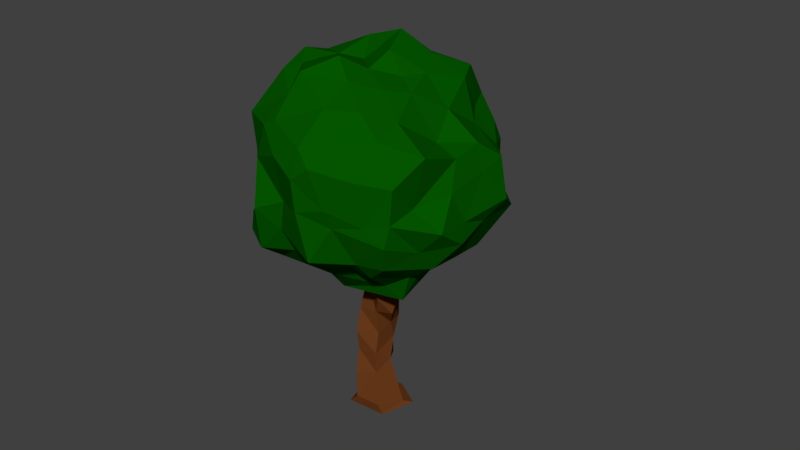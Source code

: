 # Source: ATreeNew5.blend  (saved by Blender 2.78.0; exported with 4.5.12 LTS)
import bpy
from mathutils import Matrix  # noqa: F401  (used for matrix-valued properties, if any)

bpy.ops.wm.read_factory_settings(use_empty=True)
scene = bpy.context.scene
scene.name = 'Scene'

# ---- collections
col_collection_1 = bpy.data.collections.new('Collection 1'); scene.collection.children.link(col_collection_1)

# ---- materials (node trees are filled in below, after node groups)
mat_dark_green = bpy.data.materials.new('Dark-Green')
mat_dark_green.alpha_threshold = 0.0
mat_dark_green.use_transparent_shadow = False
mat_dark_green.diffuse_color = (0.001206, 0.09084, 0.0, 1.0)
mat_dark_green.roughness = 0.5
mat_dark_green.line_color = (0.0, 0.0, 0.0, 1.0)
mat_woody = bpy.data.materials.new('Woody')
mat_woody.alpha_threshold = 0.0
mat_woody.use_transparent_shadow = False
mat_woody.diffuse_color = (0.1424, 0.04292, 0.01055, 1.0)
mat_woody.roughness = 0.5
mat_woody.line_color = (0.0, 0.0, 0.0, 1.0)

# ---- material node trees

# ---- world
world_world = bpy.data.worlds.new('World'); scene.world = world_world
world_world.color = (0.05088, 0.05088, 0.05088)
world_world.use_sun_shadow = False
world_world.sun_shadow_jitter_overblur = 0.0
world_world.cycles.sampling_method = 'MANUAL'

# ---- meshes
me_icosphere_001 = bpy.data.meshes.new('Icosphere.001')
me_icosphere_001.from_pydata([(0.09548, -0.118, -0.6957), (0.6819, -0.5823, -0.3767), (-0.1755, -0.9199, -0.3052), (-0.6924, -0.07107, -0.3025), (-0.1746, 0.7903, -0.3689), (0.7324, 0.3895, -0.4218), (0.2519, -0.9721, 0.5355), (-0.6085, -0.5346, 0.4811), (-0.5933, 0.3231, 0.4667), (0.3236, 0.7159, 0.4982), (0.8824, -0.1517, 0.5318), (0.07628, -0.1942, 0.8319), (-0.1016, -0.7444, -0.4149), (-0.03979, -0.5941, -0.6714), (0.05712, -0.2945, -0.7132), (0.309, -0.1395, -0.7668), (0.4619, -0.3613, -0.788), (0.6451, -0.583, -0.4995), (0.434, -0.7458, -0.2612), (0.1822, -0.9145, -0.3855), (0.03533, -0.9367, -0.3932), (0.8146, 0.1665, -0.4944), (0.8384, -0.07072, -0.4054), (0.6542, -0.3179, -0.3394), (0.2559, 0.06182, -0.6879), (0.3627, 0.259, -0.7672), (0.6436, 0.304, -0.5112), (-0.5743, -0.1281, -0.5025), (-0.3634, -0.1359, -0.469), (-0.08068, -0.05247, -0.7028), (-0.3858, -0.7683, -0.2804), (-0.6129, -0.5554, -0.4256), (-0.6515, -0.3641, -0.3817), (-0.1635, 0.6178, -0.4906), (-0.1045, 0.3908, -0.6779), (-0.0183, 0.1441, -0.7296), (-0.6199, 0.1802, -0.1823), (-0.5759, 0.3899, -0.3935), (-0.37, 0.5898, -0.3559), (-0.008581, 0.7636, -0.4057), (0.3542, 0.691, -0.3318), (0.4678, 0.5222, -0.4428), (0.8728, -0.3315, 0.3871), (0.792, -0.4284, 0.0551), (0.8669, -0.5135, -0.1515), (0.8215, 0.3466, -0.1691), (0.9732, 0.2036, 0.08852), (0.8494, 0.09351, 0.3804), (0.1603, -1.015, 0.3381), (-0.05033, -1.051, 0.1974), (-0.1151, -0.9624, -0.1305), (0.6991, -0.7186, -0.1308), (0.6513, -0.8838, 0.08988), (0.3909, -0.8949, 0.3175), (-0.6974, -0.591, 0.4024), (-0.7727, -0.4227, 0.01027), (-0.7947, -0.1889, -0.08179), (-0.2555, -0.9805, -0.1607), (-0.4358, -0.9176, 0.1078), (-0.6066, -0.7835, 0.3538), (-0.5437, 0.4578, 0.3198), (-0.3917, 0.6397, 0.03632), (-0.3326, 0.7035, -0.09998), (-0.8475, 0.0772, -0.1132), (-0.7721, 0.1412, 0.1085), (-0.706, 0.3561, 0.2624), (0.3932, 0.5987, 0.3732), (0.5111, 0.6446, 0.08742), (0.6998, 0.6165, -0.1153), (-0.09869, 0.8395, -0.2245), (0.005181, 0.75, 0.09884), (0.1495, 0.8655, 0.2512), (0.8602, -0.4141, 0.4879), (0.7121, -0.5406, 0.5568), (0.5061, -0.8666, 0.5741), (0.1501, -0.9729, 0.5355), (-0.1958, -0.867, 0.6815), (-0.44, -0.7591, 0.4946), (-0.6473, -0.4147, 0.4983), (-0.6778, -0.08752, 0.4917), (-0.6936, 0.03957, 0.4846), (-0.3192, 0.4282, 0.4944), (-0.1163, 0.639, 0.5115), (0.06448, 0.795, 0.5915), (0.4132, 0.5741, 0.5497), (0.6922, 0.3631, 0.6053), (0.8046, 0.167, 0.5303), (0.1531, -0.3888, 0.9786), (0.184, -0.5884, 0.8192), (0.2094, -0.9266, 0.624), (0.7177, -0.09731, 0.679), (0.579, -0.1339, 0.8719), (0.2965, -0.183, 0.9864), (-0.07249, -0.3187, 0.9319), (-0.2925, -0.4611, 0.8322), (-0.5259, -0.6244, 0.5777), (-0.2129, -0.009942, 0.9459), (-0.2819, 0.2076, 0.9197), (-0.5632, 0.1, 0.681), (0.1188, 0.0776, 0.9231), (0.139, 0.3203, 0.8453), (0.3444, 0.669, 0.7145), (0.4128, 0.08686, 0.9149), (0.573, 0.0541, 0.7366), (0.463, 0.4583, 0.7835), (-0.09917, 0.1495, 0.9046), (0.05777, 0.5832, 0.7541), (-0.2893, 0.3903, 0.6937), (-0.4145, -0.195, 0.8684), (-0.7004, 0.02243, 0.7327), (-0.5955, -0.3055, 0.6515), (-0.07532, -0.6637, 0.8734), (-0.2942, -0.5988, 0.6907), (-0.02352, -0.8315, 0.6942), (0.4638, -0.4985, 0.8268), (0.3072, -0.5378, 0.8152), (0.5812, -0.4509, 0.692), (0.9318, 0.2438, 0.3406), (0.7658, 0.38, 0.05098), (0.6657, 0.5099, 0.2739), (-0.03349, 0.7411, 0.3358), (-0.1946, 0.8159, -0.006045), (-0.3884, 0.7559, 0.3224), (-0.819, -0.01606, 0.2915), (-0.8723, -0.1507, 0.04823), (-0.7696, -0.2944, 0.3332), (-0.3875, -0.9715, 0.4399), (-0.2458, -1.061, 0.02737), (-0.05899, -1.073, 0.3597), (0.6862, -0.6783, 0.3417), (0.6932, -0.7222, 0.1157), (0.8803, -0.5019, 0.2997), (0.3823, 0.7453, 0.007931), (0.4261, 0.7127, -0.241), (0.1551, 0.8097, -0.2179), (-0.7002, 0.4202, 0.03312), (-0.5368, 0.513, -0.05291), (-0.6597, 0.3957, -0.1383), (-0.7046, -0.7821, 0.04313), (-0.7812, -0.5719, -0.1595), (-0.4654, -0.7941, -0.06961), (0.3673, -1.005, 0.1119), (0.245, -0.9747, -0.1268), (0.4298, -0.9871, -0.1444), (0.936, -0.08126, 0.06299), (0.9725, -0.3601, -0.1745), (0.8074, 0.03527, -0.2049), (0.4435, 0.4927, -0.6303), (0.2023, 0.2803, -0.6781), (0.1018, 0.5143, -0.587), (-0.3186, 0.3842, -0.5908), (-0.2393, 0.1681, -0.6351), (-0.5656, 0.1705, -0.5934), (-0.5241, -0.3627, -0.5326), (-0.2043, -0.333, -0.5862), (-0.2549, -0.6094, -0.4161), (0.6058, 0.03349, -0.5566), (0.6512, -0.2678, -0.6263), (0.4641, -0.08656, -0.5818), (0.07522, -0.7477, -0.6678), (0.224, -0.472, -0.7277), (0.4285, -0.6965, -0.5415)], [], [(0, 15, 14), (1, 17, 23), (0, 14, 29), (0, 29, 35), (0, 35, 24), (1, 23, 44), (2, 20, 50), (3, 32, 56), (4, 38, 62), (5, 41, 68), (1, 44, 51), (2, 50, 57), (3, 56, 63), (4, 62, 69), (5, 68, 45), (6, 74, 89), (7, 77, 95), (8, 80, 98), (9, 83, 101), (10, 86, 90), (92, 99, 11), (91, 102, 92), (90, 103, 91), (92, 102, 99), (102, 100, 99), (91, 103, 102), (103, 104, 102), (102, 104, 100), (104, 101, 100), (90, 86, 103), (86, 85, 103), (103, 85, 104), (85, 84, 104), (104, 84, 101), (84, 9, 101), (99, 96, 11), (100, 105, 99), (101, 106, 100), (99, 105, 96), (105, 97, 96), (100, 106, 105), (106, 107, 105), (105, 107, 97), (107, 98, 97), (101, 83, 106), (83, 82, 106), (106, 82, 107), (82, 81, 107), (107, 81, 98), (81, 8, 98), (96, 93, 11), (97, 108, 96), (98, 109, 97), (96, 108, 93), (108, 94, 93), (97, 109, 108), (109, 110, 108), (108, 110, 94), (110, 95, 94), (98, 80, 109), (80, 79, 109), (109, 79, 110), (79, 78, 110), (110, 78, 95), (78, 7, 95), (93, 87, 11), (94, 111, 93), (95, 112, 94), (93, 111, 87), (111, 88, 87), (94, 112, 111), (112, 113, 111), (111, 113, 88), (113, 89, 88), (95, 77, 112), (77, 76, 112), (112, 76, 113), (76, 75, 113), (113, 75, 89), (75, 6, 89), (87, 92, 11), (88, 114, 87), (89, 115, 88), (87, 114, 92), (114, 91, 92), (88, 115, 114), (115, 116, 114), (114, 116, 91), (116, 90, 91), (89, 74, 115), (74, 73, 115), (115, 73, 116), (73, 72, 116), (116, 72, 90), (72, 10, 90), (47, 86, 10), (46, 117, 47), (45, 118, 46), (47, 117, 86), (117, 85, 86), (46, 118, 117), (118, 119, 117), (117, 119, 85), (119, 84, 85), (45, 68, 118), (68, 67, 118), (118, 67, 119), (67, 66, 119), (119, 66, 84), (66, 9, 84), (71, 83, 9), (70, 120, 71), (69, 121, 70), (71, 120, 83), (120, 82, 83), (70, 121, 120), (121, 122, 120), (120, 122, 82), (122, 81, 82), (69, 62, 121), (62, 61, 121), (121, 61, 122), (61, 60, 122), (122, 60, 81), (60, 8, 81), (65, 80, 8), (64, 123, 65), (63, 124, 64), (65, 123, 80), (123, 79, 80), (64, 124, 123), (124, 125, 123), (123, 125, 79), (125, 78, 79), (63, 56, 124), (56, 55, 124), (124, 55, 125), (55, 54, 125), (125, 54, 78), (54, 7, 78), (59, 77, 7), (58, 126, 59), (57, 127, 58), (59, 126, 77), (126, 76, 77), (58, 127, 126), (127, 128, 126), (126, 128, 76), (128, 75, 76), (57, 50, 127), (50, 49, 127), (127, 49, 128), (49, 48, 128), (128, 48, 75), (48, 6, 75), (53, 74, 6), (52, 129, 53), (51, 130, 52), (53, 129, 74), (129, 73, 74), (52, 130, 129), (130, 131, 129), (129, 131, 73), (131, 72, 73), (51, 44, 130), (44, 43, 130), (130, 43, 131), (43, 42, 131), (131, 42, 72), (42, 10, 72), (66, 71, 9), (67, 132, 66), (68, 133, 67), (66, 132, 71), (132, 70, 71), (67, 133, 132), (133, 134, 132), (132, 134, 70), (134, 69, 70), (68, 41, 133), (41, 40, 133), (133, 40, 134), (40, 39, 134), (134, 39, 69), (39, 4, 69), (60, 65, 8), (61, 135, 60), (62, 136, 61), (60, 135, 65), (135, 64, 65), (61, 136, 135), (136, 137, 135), (135, 137, 64), (137, 63, 64), (62, 38, 136), (38, 37, 136), (136, 37, 137), (37, 36, 137), (137, 36, 63), (36, 3, 63), (54, 59, 7), (55, 138, 54), (56, 139, 55), (54, 138, 59), (138, 58, 59), (55, 139, 138), (139, 140, 138), (138, 140, 58), (140, 57, 58), (56, 32, 139), (32, 31, 139), (139, 31, 140), (31, 30, 140), (140, 30, 57), (30, 2, 57), (48, 53, 6), (49, 141, 48), (50, 142, 49), (48, 141, 53), (141, 52, 53), (49, 142, 141), (142, 143, 141), (141, 143, 52), (143, 51, 52), (50, 20, 142), (20, 19, 142), (142, 19, 143), (19, 18, 143), (143, 18, 51), (18, 1, 51), (42, 47, 10), (43, 144, 42), (44, 145, 43), (42, 144, 47), (144, 46, 47), (43, 145, 144), (145, 146, 144), (144, 146, 46), (146, 45, 46), (44, 23, 145), (23, 22, 145), (145, 22, 146), (22, 21, 146), (146, 21, 45), (21, 5, 45), (26, 41, 5), (25, 147, 26), (24, 148, 25), (26, 147, 41), (147, 40, 41), (25, 148, 147), (148, 149, 147), (147, 149, 40), (149, 39, 40), (24, 35, 148), (35, 34, 148), (148, 34, 149), (34, 33, 149), (149, 33, 39), (33, 4, 39), (33, 38, 4), (34, 150, 33), (35, 151, 34), (33, 150, 38), (150, 37, 38), (34, 151, 150), (151, 152, 150), (150, 152, 37), (152, 36, 37), (35, 29, 151), (29, 28, 151), (151, 28, 152), (28, 27, 152), (152, 27, 36), (27, 3, 36), (27, 32, 3), (28, 153, 27), (29, 154, 28), (27, 153, 32), (153, 31, 32), (28, 154, 153), (154, 155, 153), (153, 155, 31), (155, 30, 31), (29, 14, 154), (14, 13, 154), (154, 13, 155), (13, 12, 155), (155, 12, 30), (12, 2, 30), (21, 26, 5), (22, 156, 21), (23, 157, 22), (21, 156, 26), (156, 25, 26), (22, 157, 156), (157, 158, 156), (156, 158, 25), (158, 24, 25), (23, 17, 157), (17, 16, 157), (157, 16, 158), (16, 15, 158), (158, 15, 24), (15, 0, 24), (12, 20, 2), (13, 159, 12), (14, 160, 13), (12, 159, 20), (159, 19, 20), (13, 160, 159), (160, 161, 159), (159, 161, 19), (161, 18, 19), (14, 15, 160), (15, 16, 160), (160, 16, 161), (16, 17, 161), (161, 17, 18), (17, 1, 18)])
me_icosphere_001.materials.append(mat_dark_green)
me_icosphere_001.use_remesh_preserve_volume = False
me_icosphere_001.use_remesh_preserve_attributes = False
me_icosphere_001.use_mirror_vertex_groups = False
me_icosphere_001.update()
me_cylinder_000 = bpy.data.meshes.new('Cylinder.000')
me_cylinder_000.from_pydata([(0.1692, 0.8953, -0.9286), (-0.2776, 0.2851, -0.7181), (1.154, 0.3067, -0.9217), (0.9711, 0.0009893, -0.7088), (0.8059, -0.8399, -0.9355), (0.6743, -0.9137, -0.4265), (-0.5024, -0.9355, -0.9154), (-0.1666, -0.9717, -0.4073), (-0.8753, 0.2596, -0.9862), (-0.7528, -0.2681, -0.6526), (0.5888, 0.4818, 6.947), (-0.3554, 0.8202, 6.569), (0.2288, -0.4968, 6.882), (-1.133, -0.3081, 6.611), (-1.716, 0.2884, 6.304), (0.7386, 0.5226, 6.951), (-1.173, 0.9259, 6.514), (0.5719, -0.5775, 7.068), (-1.447, -0.2742, 6.605), (-1.53, 0.09667, 6.367), (-2.21, 0.4582, 8.381), (-2.347, 0.6876, 8.409), (-2.38, 0.05074, 8.324), (-2.591, 0.03354, 8.341), (-2.495, 0.3991, 8.352), (-2.414, 0.1414, 6.95), (-2.31, 0.04012, 7.241), (-2.506, 0.03257, 7.75), (-2.552, 0.3812, 8.481), (-2.202, 0.6563, 8.042), (-2.124, 0.6501, 7.888), (-1.949, 0.6371, 7.54), (-2.164, 0.977, 7.029), (-1.133, -0.4224, 7.049), (-2.274, -0.4239, 7.709), (-2.309, -0.3365, 8.173), (-2.479, -0.07044, 8.391), (-2.512, -0.2515, 7.92), (-2.615, -0.5274, 7.842), (-2.637, -0.6687, 7.75), (-2.246, -0.627, 6.893), (-2.281, 0.529, 8.31), (-1.894, 0.2767, 7.844), (-1.872, 0.3625, 7.699), (-0.9835, 0.385, 7.075), (-1.677, -0.2501, 7.129), (-2.506, -0.2845, 7.528), (-1.88, 0.3606, 7.699), (-0.9477, 0.3578, 7.103), (0.7481, -0.6643, 9.565), (0.2913, -0.5468, 9.672), (0.4243, -0.2966, 9.639), (0.4346, -0.4608, 9.769), (-2.139, 0.5851, 8.116), (-2.115, 0.5982, 8.087), (-2.055, 0.4328, 8.097), (-2.042, 0.3563, 8.107), (0.4801, -0.04546, 1.437), (0.2102, 0.452, 2.223), (0.1407, 0.3741, 2.937), (0.5357, -0.01626, 3.869), (0.3144, 0.6935, 4.613), (0.1546, 0.7271, 6.052), (0.3637, -0.1034, 6.087), (0.2783, -0.4136, 4.734), (0.02667, -0.221, 3.863), (0.2371, -0.3428, 2.868), (0.3258, -0.591, 1.981), (0.3735, -0.6218, 0.9746), (-0.2975, -0.1762, 0.5743), (-0.6696, 0.2902, 1.939), (-0.736, 0.5747, 2.571), (-0.4144, 0.7825, 3.984), (-0.7037, 0.636, 4.784), (-0.03241, 0.757, 6.393), (-0.3358, 1.287, 5.533), (-0.008038, 0.7177, 4.907), (0.124, 0.826, 3.917), (-0.1049, 1.072, 2.734), (-0.385, 1.079, 1.987), (-0.1308, 0.8271, 0.801), (-1.21, 0.02286, 6.142), (-0.7091, 0.2496, 5.118), (-0.7079, -0.1399, 3.579), (-0.5461, -0.5115, 2.625), (-0.4222, -0.5552, 1.818), (-0.308, -0.8182, 0.7895), (0.4342, -1.946, 11.2), (0.2253, -1.404, 11.35), (0.5438, -1.344, 10.43), (0.5586, -1.918, 10.36), (0.4313, -1.944, 11.2), (0.2274, -1.41, 11.35), (0.5694, -1.367, 10.45), (0.5742, -1.928, 10.37), (0.9004, -0.09745, 8.083), (0.2411, -0.4714, 9.098), (0.116, -0.8199, 9.931), (0.1441, -1.153, 10.74), (0.4701, -1.137, 9.785), (0.4352, -0.756, 8.824), (0.7021, -0.5166, 7.986), (1.601, 0.03866, 6.762), (1.275, -0.8674, 7.656), (0.1279, -1.285, 8.949), (0.01042, -1.59, 9.888), (0.1397, -1.811, 10.68), (1.266, -0.7819, 6.617), (0.8171, -1.158, 7.633), (0.3771, -1.518, 8.762), (0.3968, -1.775, 9.716), (0.002585, -1.12, 9.314), (-0.1167, -1.533, 10.3), (0.2441, -1.965, 9.182), (0.09874, -2.247, 10.16), (1.483, -0.001221, 7.772), (0.2318, -0.4497, 9.065), (0.932, -0.2868, 7.696), (1.397, 0.07365, 6.718), (1.413, -0.03916, 7.577), (0.3163, -0.4854, 8.742), (0.9038, -0.4916, 7.625), (1.336, -0.001293, 6.52), (7.257, -1.29, 8.27)], [], [(0, 3, 2), (3, 4, 2), (5, 6, 4), (98, 89, 99), (7, 8, 6), (9, 0, 8), (2, 6, 8), (13, 19, 14), (74, 11, 75), (62, 11, 10), (63, 13, 81), (81, 14, 74), (28, 21, 29), (10, 17, 12), (14, 16, 11), (12, 18, 13), (11, 15, 10), (21, 23, 22), (37, 22, 23), (29, 20, 41), (28, 23, 24), (41, 22, 36), (15, 33, 17), (43, 48, 44), (43, 35, 34), (42, 36, 35), (19, 40, 25), (25, 39, 26), (26, 38, 27), (27, 37, 28), (16, 44, 15), (32, 43, 44), (31, 42, 43), (30, 56, 42), (18, 33, 40), (40, 34, 39), (39, 35, 38), (38, 36, 37), (19, 32, 16), (25, 31, 32), (26, 30, 31), (27, 29, 30), (47, 52, 48), (33, 46, 34), (44, 45, 33), (34, 47, 43), (52, 50, 49), (48, 49, 45), (46, 49, 50), (46, 51, 47), (121, 122, 119, 120), (41, 56, 55), (41, 53, 29), (30, 53, 54), (9, 86, 69), (69, 85, 70), (70, 84, 71), (71, 83, 72), (72, 82, 73), (82, 74, 73), (7, 68, 86), (68, 85, 86), (67, 84, 85), (66, 83, 84), (65, 82, 83), (64, 81, 82), (1, 57, 3), (57, 79, 58), (58, 78, 59), (59, 77, 60), (60, 76, 61), (76, 62, 61), (9, 80, 1), (69, 79, 80), (70, 78, 79), (71, 77, 78), (72, 76, 77), (73, 75, 76), (3, 68, 5), (57, 67, 68), (58, 66, 67), (59, 65, 66), (60, 64, 65), (64, 62, 63), (89, 94, 90), (98, 87, 88), (106, 90, 87), (99, 90, 110), (93, 91, 94), (88, 93, 89), (90, 91, 87), (87, 92, 88), (63, 102, 107), (102, 108, 107), (101, 109, 108), (109, 99, 110), (12, 107, 103), (103, 108, 104), (104, 109, 105), (105, 110, 106), (12, 95, 10), (95, 104, 96), (104, 111, 96), (105, 98, 97), (10, 102, 62), (102, 117, 101), (96, 100, 101), (97, 99, 100), (111, 114, 112), (105, 113, 104), (105, 112, 114), (97, 111, 112), (118, 119, 122), (101, 116, 96), (96, 115, 95), (95, 118, 102), (115, 120, 119), (117, 120, 116), (118, 121, 117), (0, 1, 3), (3, 5, 4), (5, 7, 6), (98, 88, 89), (7, 9, 8), (9, 1, 0), (8, 0, 2), (2, 4, 6), (13, 18, 19), (74, 14, 11), (62, 75, 11), (63, 12, 13), (81, 13, 14), (28, 24, 21), (10, 15, 17), (14, 19, 16), (12, 17, 18), (11, 16, 15), (22, 20, 21), (21, 24, 23), (37, 36, 22), (29, 21, 20), (28, 37, 23), (41, 20, 22), (15, 44, 33), (43, 47, 48), (43, 42, 35), (42, 41, 36), (19, 18, 40), (25, 40, 39), (26, 39, 38), (27, 38, 37), (16, 32, 44), (32, 31, 43), (31, 30, 42), (30, 54, 56), (18, 17, 33), (40, 33, 34), (39, 34, 35), (38, 35, 36), (19, 25, 32), (25, 26, 31), (26, 27, 30), (27, 28, 29), (47, 51, 52), (33, 45, 46), (44, 48, 45), (34, 46, 47), (52, 51, 50), (48, 52, 49), (46, 45, 49), (46, 50, 51), (41, 42, 56), (41, 55, 53), (30, 29, 53), (9, 7, 86), (69, 86, 85), (70, 85, 84), (71, 84, 83), (72, 83, 82), (82, 81, 74), (7, 5, 68), (68, 67, 85), (67, 66, 84), (66, 65, 83), (65, 64, 82), (64, 63, 81), (1, 80, 57), (57, 80, 79), (58, 79, 78), (59, 78, 77), (60, 77, 76), (76, 75, 62), (9, 69, 80), (69, 70, 79), (70, 71, 78), (71, 72, 77), (72, 73, 76), (73, 74, 75), (3, 57, 68), (57, 58, 67), (58, 59, 66), (59, 60, 65), (60, 61, 64), (64, 61, 62), (89, 93, 94), (98, 106, 87), (106, 110, 90), (99, 89, 90), (93, 92, 91), (88, 92, 93), (90, 94, 91), (87, 91, 92), (63, 62, 102), (102, 101, 108), (101, 100, 109), (109, 100, 99), (12, 63, 107), (103, 107, 108), (104, 108, 109), (105, 109, 110), (12, 103, 95), (95, 103, 104), (104, 113, 111), (105, 106, 98), (10, 95, 102), (102, 118, 117), (96, 97, 100), (97, 98, 99), (111, 113, 114), (105, 114, 113), (105, 97, 112), (97, 96, 111), (118, 115, 119), (101, 117, 116), (96, 116, 115), (95, 115, 118), (115, 116, 120), (117, 121, 120), (118, 122, 121), (55, 56, 54, 53)])
me_cylinder_000.materials.append(mat_woody)
me_cylinder_000.use_remesh_preserve_volume = False
me_cylinder_000.use_remesh_preserve_attributes = False
me_cylinder_000.use_mirror_vertex_groups = False
me_cylinder_000.update()
arm_armature = bpy.data.armatures.new('Armature')  # bones are not reproduced

# ---- objects
ob_armature = bpy.data.objects.new('Armature', arm_armature)
ob_icosphere = bpy.data.objects.new('Icosphere', me_icosphere_001)
ob_cylinder = bpy.data.objects.new('Cylinder', me_cylinder_000)

# ---- transforms, parenting, visibility, modifiers, constraints
ob_armature.location = (0.01053, -0.006838, 0.04805)
ob_armature.scale = (0.309, 0.309, 0.309)
ob_armature.show_in_front = True
ob_armature.lineart.crease_threshold = 0.0
ob_icosphere.parent = ob_armature
ob_icosphere.matrix_parent_inverse = Matrix(((3.236, 0.0, 0.0, -0.03406), (0.0, 3.236, 0.0, 0.02213), (0.0, 0.0, 3.236, -0.1555), (0.0, 0.0, 0.0, 1.0)))
ob_icosphere.location = (0.01545, -0.02734, 0.7386)
ob_icosphere.rotation_euler = (-0.01985, 0.3847, -0.1849)
ob_icosphere.scale = (-0.356, -0.356, -0.356)
ob_icosphere.lineart.crease_threshold = 0.0
_vg = ob_icosphere.vertex_groups.new(name='Bone')
_vg.add([0, 1, 2, 3, 4, 5, 6, 7, 8, 9, 10, 11, 12, 13, 14, 15, 16, 17, 18, 19, 20, 21, 22, 23, 24, 25, 26, 27, 28, 29, 30, 31, 32, 33, 34, 35, 36, 37, 38, 39, 40, 41, 42, 43, 44, 45, 46, 47, 48, 49, 50, 51, 52, 53, 54, 55, 56, 57, 58, 59, 60, 61, 62, 63, 64, 65, 66, 67, 68, 69, 70, 71, 72, 73, 74, 75, 76, 77, 78, 79, 80, 81, 82, 83, 84, 85, 86, 87, 88, 89, 90, 91, 92, 93, 94, 95, 96, 97, 98, 99, 100, 101, 102, 103, 104, 105, 106, 107, 108, 109, 110, 111, 112, 113, 114, 115, 116, 117, 118, 119, 120, 121, 122, 123, 124, 125, 126, 127, 128, 129, 130, 131, 132, 133, 134, 135, 136, 137, 138, 139, 140, 141, 142, 143, 144, 145, 146, 147, 148, 149, 150, 151, 152, 153, 154, 155, 156, 157, 158, 159, 160, 161], 1.0, 'REPLACE')
_m = ob_icosphere.modifiers.new('Armature', 'ARMATURE')
_m.object = ob_armature
ob_cylinder.parent = ob_armature
ob_cylinder.matrix_parent_inverse = Matrix(((3.236, 0.0, 0.0, -0.03406), (0.0, 3.236, 0.0, 0.02213), (0.0, 0.0, 3.236, -0.1555), (0.0, 0.0, 0.0, 1.0)))
ob_cylinder.location = (0.0007893, 0.009535, 0.05875)
ob_cylinder.scale = (0.08602, 0.08602, 0.05957)
ob_cylinder.lineart.crease_threshold = 0.0
_vg = ob_cylinder.vertex_groups.new(name='Bone')
for _i, _w in zip([0, 1, 2, 3, 4, 5, 6, 7, 8, 9, 10, 11, 12, 13, 14, 15, 16, 17, 18, 19, 20, 21, 22, 23, 24, 25, 26, 27, 28, 29, 30, 31, 32, 33, 34, 35, 36, 37, 38, 39, 40, 41, 42, 43, 44, 45, 46, 47, 48, 49, 50, 51, 52, 53, 54, 55, 56, 57, 58, 59, 60, 61, 62, 63, 64, 65, 66, 67, 68, 69, 70, 71, 72, 73, 74, 75, 76, 77, 78, 79, 80, 81, 82, 83, 84, 85, 86, 87, 88, 89, 90, 91, 92, 93, 94, 95, 96, 97, 98, 99, 100, 101, 102, 103, 104, 105, 106, 107, 108, 109, 110, 111, 112, 113, 114, 115, 116, 117, 118, 119, 120, 121, 122], [1.0, 1.0, 1.0, 1.0, 1.0, 1.0, 1.0, 1.0, 1.0, 1.0, 1.0, 1.0, 1.0, 1.0, 1.0, 1.0, 1.0, 1.0, 1.0, 1.0, 1.0, 1.0, 1.0, 1.0, 1.0, 1.0, 1.0, 1.0, 1.0, 1.0, 1.0, 1.0, 1.0, 1.0, 1.0, 1.0, 1.0, 1.0, 1.0, 1.0, 1.0, 1.0, 1.0, 1.0, 1.0, 1.0, 1.0, 1.0, 1.0, 1.0, 1.0, 1.0, 1.0, 1.0, 1.0, 1.0, 1.0, 1.0, 1.0, 1.0, 1.0, 1.0, 1.0, 1.0, 1.0, 1.0, 1.0, 1.0, 1.0, 1.0, 1.0, 1.0, 1.0, 1.0, 1.0, 1.0, 1.0, 1.0, 1.0, 1.0, 1.0, 1.0, 1.0, 1.0, 1.0, 1.0, 1.0, 1.0, 1.0, 1.0, 1.0, 1.0, 1.0, 1.0, 1.0, 1.0, 1.0, 1.0, 1.0, 1.0, 1.0, 1.0, 1.0, 1.0, 1.0, 1.0, 1.0, 1.0, 1.0, 1.0, 1.0, 1.0, 1.0, 1.0, 1.0, 1.0, 1.0, 1.0, 1.0, 1.0, 1.0, 1.0, 1.0]): _vg.add([_i], _w, 'REPLACE')
_m = ob_cylinder.modifiers.new('Armature', 'ARMATURE')
_m.object = ob_armature

# ---- collection membership
col_collection_1.objects.link(ob_armature)
col_collection_1.objects.link(ob_icosphere)
col_collection_1.objects.link(ob_cylinder)

# ---- scene / render settings (as saved in the file)
scene.frame_start = 1; scene.frame_end = 20; scene.frame_set(24)
scene.render.engine = 'BLENDER_EEVEE_NEXT'
scene.render.resolution_percentage = 50
scene.render.dither_intensity = 0.0
scene.cycles.use_denoising = False
scene.cycles.samples = 128
scene.cycles.sampling_pattern = 'TABULATED_SOBOL'
scene.cycles.light_sampling_threshold = 0.0
scene.cycles.use_adaptive_sampling = False
scene.cycles.use_light_tree = False
scene.cycles.blur_glossy = 0.0
scene.cycles.sample_clamp_indirect = 0.0
scene.view_settings.view_transform = 'Standard'
bpy.context.view_layer.update()

# ---- added for rendering (the .blend has no active camera and no usable light): camera, sun
cam_auto = bpy.data.cameras.new('AutoCamera')
cam_auto.lens = 50.0
cam_auto.sensor_width = 36.0
cam_auto.clip_end = 1000.0
ob_auto_camera = bpy.data.objects.new('AutoCamera', cam_auto)
scene.collection.objects.link(ob_auto_camera)
ob_auto_camera.location = (1.72386, -1.97105, 1.89035)
ob_auto_camera.rotation_euler = (1.09748, -7.21219e-08, 0.694738)
scene.camera = ob_auto_camera
light_auto_sun = bpy.data.lights.new('AutoSun', 'SUN')
light_auto_sun.energy = 3.0
light_auto_sun.angle = 0.0523599
ob_auto_sun = bpy.data.objects.new('AutoSun', light_auto_sun)
scene.collection.objects.link(ob_auto_sun)
ob_auto_sun.rotation_euler = (0.872665, 0.174533, 0.523599)
bpy.context.view_layer.update()
